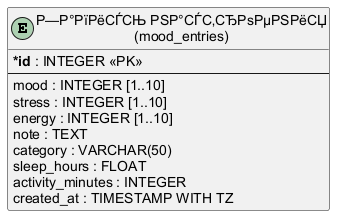

The diagram above was rendered by PlantUML. Its source (embedded in the PNG):
@startuml er_mood_entries
skinparam shadowing false
skinparam classAttributeIconSize 0
skinparam defaultFontName Arial

entity "Р—Р°РїРёСЃСЊ РЅР°СЃС‚СЂРѕРµРЅРёСЏ\n(mood_entries)" as mood_entry {
  * **id** : INTEGER <<PK>>
  --
  mood : INTEGER [1..10]
  stress : INTEGER [1..10]
  energy : INTEGER [1..10]
  note : TEXT
  category : VARCHAR(50)
  sleep_hours : FLOAT
  activity_minutes : INTEGER
  created_at : TIMESTAMP WITH TZ
}
@enduml